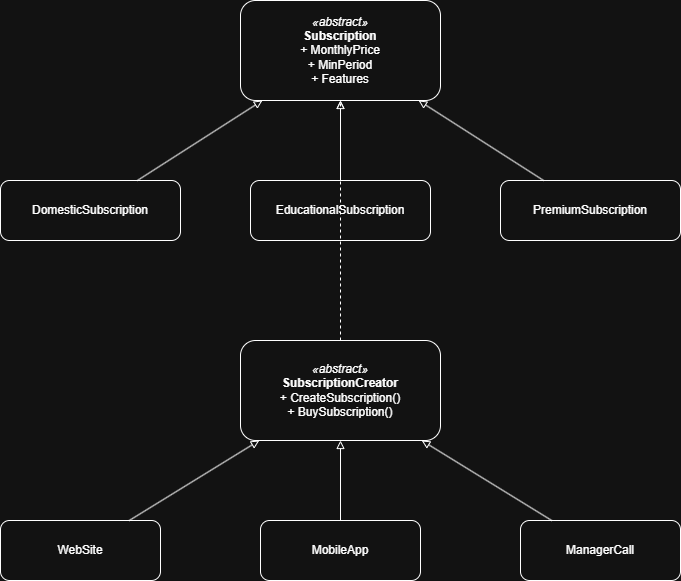

The diagram above was exported from draw.io. Its source (the exported page's mxGraphModel, read from the mxfile embedded in the PNG):
<mxGraphModel dx="1212" dy="733" grid="1" gridSize="10" guides="1" tooltips="1" connect="1" arrows="1" fold="1" page="1" pageScale="1" pageWidth="827" pageHeight="1169" math="0" shadow="0">
  <root>
    <mxCell id="0" />
    <mxCell id="1" parent="0" />
    <mxCell id="2" parent="1" style="rounded=1;whiteSpace=wrap;html=1;" value="&lt;i&gt;«abstract»&lt;/i&gt;&lt;br&gt;&lt;b&gt;Subscription&lt;/b&gt;&lt;br&gt;+ MonthlyPrice&lt;br&gt;+ MinPeriod&lt;br&gt;+ Features" vertex="1">
      <mxGeometry height="100" width="200" x="300" y="40" as="geometry" />
    </mxCell>
    <mxCell id="3" parent="1" style="rounded=1;whiteSpace=wrap;html=1;" value="DomesticSubscription" vertex="1">
      <mxGeometry height="60" width="180" x="60" y="220" as="geometry" />
    </mxCell>
    <mxCell id="4" parent="1" style="rounded=1;whiteSpace=wrap;html=1;" value="EducationalSubscription" vertex="1">
      <mxGeometry height="60" width="180" x="310" y="220" as="geometry" />
    </mxCell>
    <mxCell id="5" parent="1" style="rounded=1;whiteSpace=wrap;html=1;" value="PremiumSubscription" vertex="1">
      <mxGeometry height="60" width="180" x="560" y="220" as="geometry" />
    </mxCell>
    <mxCell id="6" edge="1" parent="1" source="3" style="endArrow=block;endFill=0;" target="2">
      <mxGeometry relative="1" as="geometry" />
    </mxCell>
    <mxCell id="7" edge="1" parent="1" source="4" style="endArrow=block;endFill=0;" target="2">
      <mxGeometry relative="1" as="geometry" />
    </mxCell>
    <mxCell id="8" edge="1" parent="1" source="5" style="endArrow=block;endFill=0;" target="2">
      <mxGeometry relative="1" as="geometry" />
    </mxCell>
    <mxCell id="9" parent="1" style="rounded=1;whiteSpace=wrap;html=1;" value="&lt;i&gt;«abstract»&lt;/i&gt;&lt;br&gt;&lt;b&gt;SubscriptionCreator&lt;/b&gt;&lt;br&gt;+ CreateSubscription()&lt;br&gt;+ BuySubscription()" vertex="1">
      <mxGeometry height="100" width="200" x="300" y="380" as="geometry" />
    </mxCell>
    <mxCell id="10" parent="1" style="rounded=1;whiteSpace=wrap;html=1;" value="WebSite" vertex="1">
      <mxGeometry height="60" width="160" x="60" y="560" as="geometry" />
    </mxCell>
    <mxCell id="11" parent="1" style="rounded=1;whiteSpace=wrap;html=1;" value="MobileApp" vertex="1">
      <mxGeometry height="60" width="160" x="320" y="560" as="geometry" />
    </mxCell>
    <mxCell id="12" parent="1" style="rounded=1;whiteSpace=wrap;html=1;" value="ManagerCall" vertex="1">
      <mxGeometry height="60" width="160" x="580" y="560" as="geometry" />
    </mxCell>
    <mxCell id="13" edge="1" parent="1" source="10" style="endArrow=block;endFill=0;" target="9">
      <mxGeometry relative="1" as="geometry" />
    </mxCell>
    <mxCell id="14" edge="1" parent="1" source="11" style="endArrow=block;endFill=0;" target="9">
      <mxGeometry relative="1" as="geometry" />
    </mxCell>
    <mxCell id="15" edge="1" parent="1" source="12" style="endArrow=block;endFill=0;" target="9">
      <mxGeometry relative="1" as="geometry" />
    </mxCell>
    <mxCell id="16" edge="1" parent="1" source="9" style="dashed=1;endArrow=open;endFill=0;" target="2">
      <mxGeometry relative="1" as="geometry" />
    </mxCell>
  </root>
</mxGraphModel>